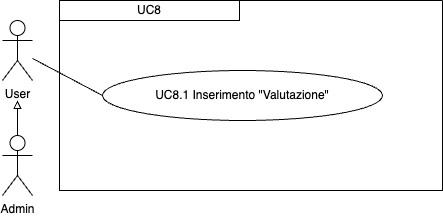

The diagram above was exported from draw.io. Its source (the exported page's mxGraphModel, read from the mxfile embedded in the PNG):
<mxGraphModel dx="954" dy="606" grid="1" gridSize="10" guides="1" tooltips="1" connect="1" arrows="1" fold="1" page="1" pageScale="1" pageWidth="827" pageHeight="1169" math="0" shadow="0">
  <root>
    <mxCell id="0" />
    <mxCell id="1" parent="0" />
    <mxCell id="Hm4WJKwwSgJ6PqRCMeOI-2" value="User" style="shape=umlActor;verticalLabelPosition=bottom;verticalAlign=top;html=1;outlineConnect=0;" parent="1" vertex="1">
      <mxGeometry x="100" y="290" width="30" height="60" as="geometry" />
    </mxCell>
    <mxCell id="Hm4WJKwwSgJ6PqRCMeOI-3" value="" style="swimlane;startSize=0;" parent="1" vertex="1">
      <mxGeometry x="157" y="270" width="383" height="190" as="geometry">
        <mxRectangle x="210" y="185" width="50" height="40" as="alternateBounds" />
      </mxGeometry>
    </mxCell>
    <mxCell id="Hm4WJKwwSgJ6PqRCMeOI-5" value="UC8" style="rounded=0;whiteSpace=wrap;html=1;" parent="Hm4WJKwwSgJ6PqRCMeOI-3" vertex="1">
      <mxGeometry width="180" height="20" as="geometry" />
    </mxCell>
    <mxCell id="Hm4WJKwwSgJ6PqRCMeOI-1" value="UC8.1 Inserimento &quot;Valutazione&quot;" style="ellipse;whiteSpace=wrap;html=1;" parent="Hm4WJKwwSgJ6PqRCMeOI-3" vertex="1">
      <mxGeometry x="43" y="70" width="280" height="50" as="geometry" />
    </mxCell>
    <mxCell id="Hm4WJKwwSgJ6PqRCMeOI-6" style="edgeStyle=orthogonalEdgeStyle;rounded=0;orthogonalLoop=1;jettySize=auto;html=1;exitX=0.5;exitY=0;exitDx=0;exitDy=0;exitPerimeter=0;endArrow=block;endFill=0;" parent="1" source="Hm4WJKwwSgJ6PqRCMeOI-7" edge="1">
      <mxGeometry relative="1" as="geometry">
        <mxPoint x="115" y="370" as="targetPoint" />
      </mxGeometry>
    </mxCell>
    <mxCell id="Hm4WJKwwSgJ6PqRCMeOI-7" value="Admin" style="shape=umlActor;verticalLabelPosition=bottom;verticalAlign=top;html=1;outlineConnect=0;" parent="1" vertex="1">
      <mxGeometry x="100" y="405" width="30" height="60" as="geometry" />
    </mxCell>
    <mxCell id="Hm4WJKwwSgJ6PqRCMeOI-8" value="" style="endArrow=none;html=1;rounded=0;entryX=0;entryY=0.5;entryDx=0;entryDy=0;" parent="1" source="Hm4WJKwwSgJ6PqRCMeOI-2" edge="1" target="Hm4WJKwwSgJ6PqRCMeOI-1">
      <mxGeometry width="50" height="50" relative="1" as="geometry">
        <mxPoint x="370" y="430" as="sourcePoint" />
        <mxPoint x="192" y="360" as="targetPoint" />
      </mxGeometry>
    </mxCell>
  </root>
</mxGraphModel>